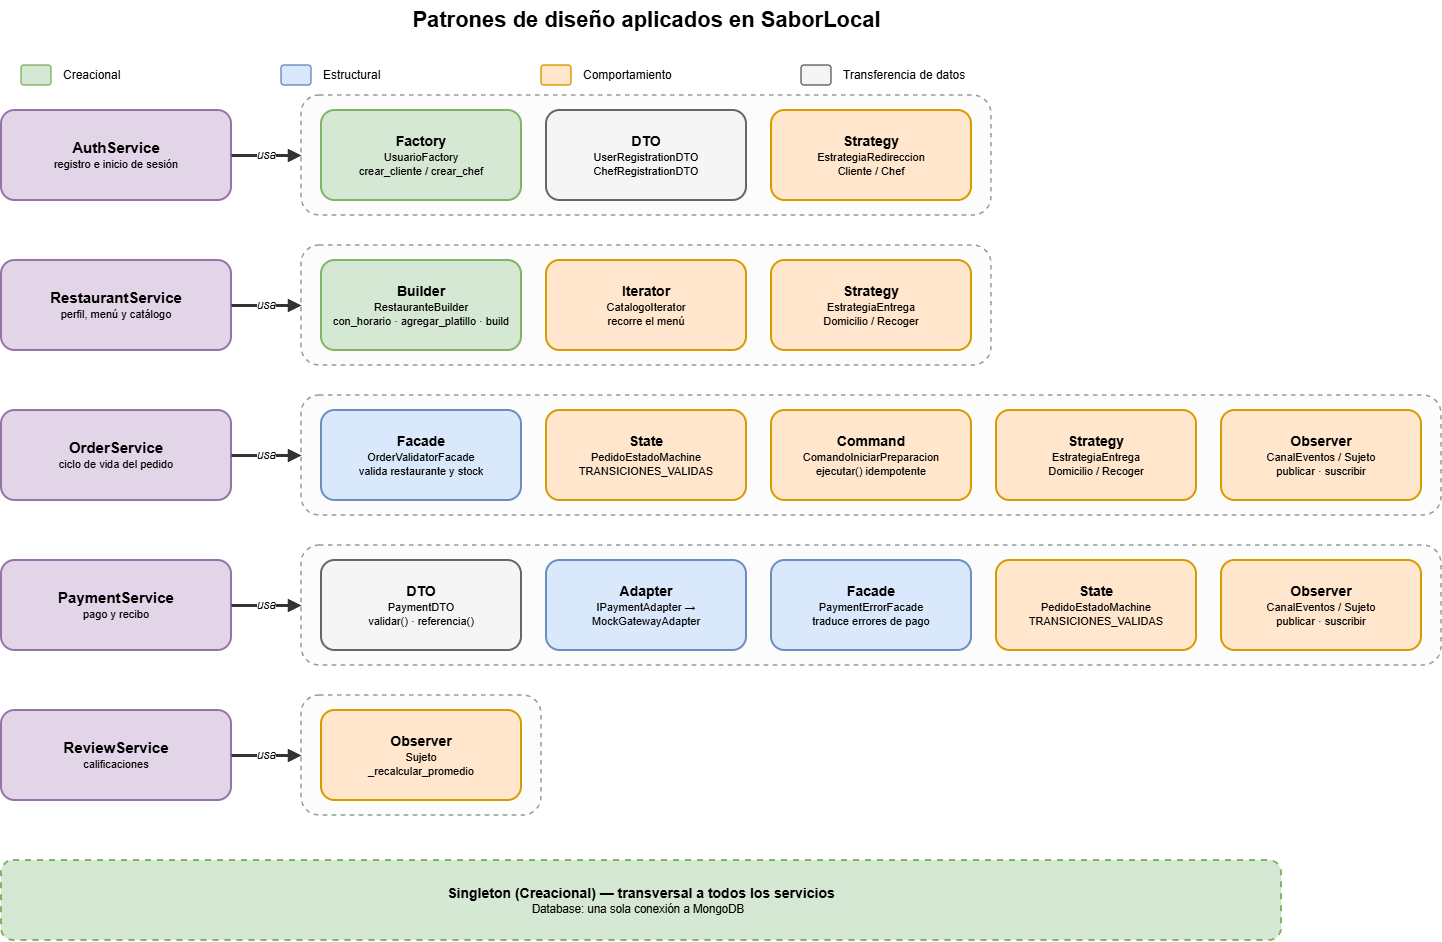

The diagram above was exported from draw.io. Its source (the exported page's mxGraphModel, read from the mxfile embedded in the PNG):
<mxGraphModel dx="1673" dy="907" grid="1" gridSize="10" guides="1" tooltips="1" connect="1" arrows="1" fold="1" page="1" pageScale="1" pageWidth="1400" pageHeight="1000" math="0" shadow="0">
  <root>
    <mxCell id="0" />
    <mxCell id="1" parent="0" />
    <mxCell id="c3" parent="1" style="text;html=1;align=center;verticalAlign=middle;fontSize=22;" value="&lt;b&gt;Patrones de diseño aplicados en SaborLocal&lt;/b&gt;" vertex="1">
      <mxGeometry height="40" width="900" x="235" y="30" as="geometry" />
    </mxCell>
    <mxCell id="c5" parent="1" style="rounded=1;whiteSpace=wrap;html=1;fillColor=#d5e8d4;strokeColor=#82b366;strokeWidth=2;fontSize=12;strokeWidth=1.5;" value="" vertex="1">
      <mxGeometry height="20" width="30" x="60" y="95" as="geometry" />
    </mxCell>
    <mxCell id="c6" parent="1" style="text;html=1;align=center;verticalAlign=middle;fontSize=12;align=left;" value="Creacional" vertex="1">
      <mxGeometry height="26" width="200" x="100" y="92" as="geometry" />
    </mxCell>
    <mxCell id="c7" parent="1" style="rounded=1;whiteSpace=wrap;html=1;fillColor=#dae8fc;strokeColor=#6c8ebf;strokeWidth=2;fontSize=12;strokeWidth=1.5;" value="" vertex="1">
      <mxGeometry height="20" width="30" x="320" y="95" as="geometry" />
    </mxCell>
    <mxCell id="c8" parent="1" style="text;html=1;align=center;verticalAlign=middle;fontSize=12;align=left;" value="Estructural" vertex="1">
      <mxGeometry height="26" width="200" x="360" y="92" as="geometry" />
    </mxCell>
    <mxCell id="c9" parent="1" style="rounded=1;whiteSpace=wrap;html=1;fillColor=#ffe6cc;strokeColor=#d79b00;strokeWidth=2;fontSize=12;strokeWidth=1.5;" value="" vertex="1">
      <mxGeometry height="20" width="30" x="580" y="95" as="geometry" />
    </mxCell>
    <mxCell id="c10" parent="1" style="text;html=1;align=center;verticalAlign=middle;fontSize=12;align=left;" value="Comportamiento" vertex="1">
      <mxGeometry height="26" width="200" x="620" y="92" as="geometry" />
    </mxCell>
    <mxCell id="c11" parent="1" style="rounded=1;whiteSpace=wrap;html=1;fillColor=#f5f5f5;strokeColor=#666666;strokeWidth=2;fontSize=12;strokeWidth=1.5;" value="" vertex="1">
      <mxGeometry height="20" width="30" x="840" y="95" as="geometry" />
    </mxCell>
    <mxCell id="c12" parent="1" style="text;html=1;align=center;verticalAlign=middle;fontSize=12;align=left;" value="Transferencia de datos" vertex="1">
      <mxGeometry height="26" width="200" x="880" y="92" as="geometry" />
    </mxCell>
    <mxCell id="c13" parent="1" style="rounded=1;whiteSpace=wrap;html=1;fillColor=#e1d5e7;strokeColor=#9673a6;strokeWidth=2;fontSize=12;" value="&lt;b style='font-size:15px'&gt;AuthService&lt;/b&gt;&lt;br&gt;&lt;font style='font-size:11px'&gt;registro e inicio de sesión&lt;/font&gt;" vertex="1">
      <mxGeometry height="90" width="230" x="40" y="140" as="geometry" />
    </mxCell>
    <mxCell id="c14" parent="1" style="rounded=1;whiteSpace=wrap;html=1;fillColor=#fcfcfc;strokeColor=#999999;strokeWidth=2;fontSize=12;dashed=1;strokeWidth=1.5;" value="" vertex="1">
      <mxGeometry height="120" width="690" x="340" y="125" as="geometry" />
    </mxCell>
    <mxCell id="c15" parent="1" style="rounded=1;whiteSpace=wrap;html=1;fillColor=#d5e8d4;strokeColor=#82b366;strokeWidth=2;fontSize=12;" value="&lt;b style='font-size:14px'&gt;Factory&lt;/b&gt;&lt;br&gt;&lt;font style='font-size:11px'&gt;UsuarioFactory&lt;br&gt;crear_cliente / crear_chef&lt;/font&gt;" vertex="1">
      <mxGeometry height="90" width="200" x="360" y="140" as="geometry" />
    </mxCell>
    <mxCell id="c16" parent="1" style="rounded=1;whiteSpace=wrap;html=1;fillColor=#f5f5f5;strokeColor=#666666;strokeWidth=2;fontSize=12;" value="&lt;b style='font-size:14px'&gt;DTO&lt;/b&gt;&lt;br&gt;&lt;font style='font-size:11px'&gt;UserRegistrationDTO&lt;br&gt;ChefRegistrationDTO&lt;/font&gt;" vertex="1">
      <mxGeometry height="90" width="200" x="585" y="140" as="geometry" />
    </mxCell>
    <mxCell id="c17" parent="1" style="rounded=1;whiteSpace=wrap;html=1;fillColor=#ffe6cc;strokeColor=#d79b00;strokeWidth=2;fontSize=12;" value="&lt;b style='font-size:14px'&gt;Strategy&lt;/b&gt;&lt;br&gt;&lt;font style='font-size:11px'&gt;EstrategiaRedireccion&lt;br&gt;Cliente / Chef&lt;/font&gt;" vertex="1">
      <mxGeometry height="90" width="200" x="810" y="140" as="geometry" />
    </mxCell>
    <mxCell id="c18" edge="1" parent="1" source="c13" style="endArrow=block;endFill=1;html=1;strokeColor=#333333;strokeWidth=3;fontSize=12;fontStyle=2;labelBackgroundColor=#ffffff;" target="c14" value="usa">
      <mxGeometry relative="1" as="geometry" />
    </mxCell>
    <mxCell id="c19" parent="1" style="rounded=1;whiteSpace=wrap;html=1;fillColor=#e1d5e7;strokeColor=#9673a6;strokeWidth=2;fontSize=12;" value="&lt;b style='font-size:15px'&gt;RestaurantService&lt;/b&gt;&lt;br&gt;&lt;font style='font-size:11px'&gt;perfil, menú y catálogo&lt;/font&gt;" vertex="1">
      <mxGeometry height="90" width="230" x="40" y="290" as="geometry" />
    </mxCell>
    <mxCell id="c20" parent="1" style="rounded=1;whiteSpace=wrap;html=1;fillColor=#fcfcfc;strokeColor=#999999;strokeWidth=2;fontSize=12;dashed=1;strokeWidth=1.5;" value="" vertex="1">
      <mxGeometry height="120" width="690" x="340" y="275" as="geometry" />
    </mxCell>
    <mxCell id="c21" parent="1" style="rounded=1;whiteSpace=wrap;html=1;fillColor=#d5e8d4;strokeColor=#82b366;strokeWidth=2;fontSize=12;" value="&lt;b style='font-size:14px'&gt;Builder&lt;/b&gt;&lt;br&gt;&lt;font style='font-size:11px'&gt;RestauranteBuilder&lt;br&gt;con_horario · agregar_platillo · build&lt;/font&gt;" vertex="1">
      <mxGeometry height="90" width="200" x="360" y="290" as="geometry" />
    </mxCell>
    <mxCell id="c22" parent="1" style="rounded=1;whiteSpace=wrap;html=1;fillColor=#ffe6cc;strokeColor=#d79b00;strokeWidth=2;fontSize=12;" value="&lt;b style='font-size:14px'&gt;Iterator&lt;/b&gt;&lt;br&gt;&lt;font style='font-size:11px'&gt;CatalogoIterator&lt;br&gt;recorre el menú&lt;/font&gt;" vertex="1">
      <mxGeometry height="90" width="200" x="585" y="290" as="geometry" />
    </mxCell>
    <mxCell id="c23" parent="1" style="rounded=1;whiteSpace=wrap;html=1;fillColor=#ffe6cc;strokeColor=#d79b00;strokeWidth=2;fontSize=12;" value="&lt;b style='font-size:14px'&gt;Strategy&lt;/b&gt;&lt;br&gt;&lt;font style='font-size:11px'&gt;EstrategiaEntrega&lt;br&gt;Domicilio / Recoger&lt;/font&gt;" vertex="1">
      <mxGeometry height="90" width="200" x="810" y="290" as="geometry" />
    </mxCell>
    <mxCell id="c24" edge="1" parent="1" source="c19" style="endArrow=block;endFill=1;html=1;strokeColor=#333333;strokeWidth=3;fontSize=12;fontStyle=2;labelBackgroundColor=#ffffff;" target="c20" value="usa">
      <mxGeometry relative="1" as="geometry" />
    </mxCell>
    <mxCell id="c25" parent="1" style="rounded=1;whiteSpace=wrap;html=1;fillColor=#e1d5e7;strokeColor=#9673a6;strokeWidth=2;fontSize=12;" value="&lt;b style='font-size:15px'&gt;OrderService&lt;/b&gt;&lt;br&gt;&lt;font style='font-size:11px'&gt;ciclo de vida del pedido&lt;/font&gt;" vertex="1">
      <mxGeometry height="90" width="230" x="40" y="440" as="geometry" />
    </mxCell>
    <mxCell id="c26" parent="1" style="rounded=1;whiteSpace=wrap;html=1;fillColor=#fcfcfc;strokeColor=#999999;strokeWidth=2;fontSize=12;dashed=1;strokeWidth=1.5;" value="" vertex="1">
      <mxGeometry height="120" width="1140" x="340" y="425" as="geometry" />
    </mxCell>
    <mxCell id="c27" parent="1" style="rounded=1;whiteSpace=wrap;html=1;fillColor=#dae8fc;strokeColor=#6c8ebf;strokeWidth=2;fontSize=12;" value="&lt;b style='font-size:14px'&gt;Facade&lt;/b&gt;&lt;br&gt;&lt;font style='font-size:11px'&gt;OrderValidatorFacade&lt;br&gt;valida restaurante y stock&lt;/font&gt;" vertex="1">
      <mxGeometry height="90" width="200" x="360" y="440" as="geometry" />
    </mxCell>
    <mxCell id="c28" parent="1" style="rounded=1;whiteSpace=wrap;html=1;fillColor=#ffe6cc;strokeColor=#d79b00;strokeWidth=2;fontSize=12;" value="&lt;b style='font-size:14px'&gt;State&lt;/b&gt;&lt;br&gt;&lt;font style='font-size:11px'&gt;PedidoEstadoMachine&lt;br&gt;TRANSICIONES_VALIDAS&lt;/font&gt;" vertex="1">
      <mxGeometry height="90" width="200" x="585" y="440" as="geometry" />
    </mxCell>
    <mxCell id="c29" parent="1" style="rounded=1;whiteSpace=wrap;html=1;fillColor=#ffe6cc;strokeColor=#d79b00;strokeWidth=2;fontSize=12;" value="&lt;b style='font-size:14px'&gt;Command&lt;/b&gt;&lt;br&gt;&lt;font style='font-size:11px'&gt;ComandoIniciarPreparacion&lt;br&gt;ejecutar() idempotente&lt;/font&gt;" vertex="1">
      <mxGeometry height="90" width="200" x="810" y="440" as="geometry" />
    </mxCell>
    <mxCell id="c30" parent="1" style="rounded=1;whiteSpace=wrap;html=1;fillColor=#ffe6cc;strokeColor=#d79b00;strokeWidth=2;fontSize=12;" value="&lt;b style='font-size:14px'&gt;Strategy&lt;/b&gt;&lt;br&gt;&lt;font style='font-size:11px'&gt;EstrategiaEntrega&lt;br&gt;Domicilio / Recoger&lt;/font&gt;" vertex="1">
      <mxGeometry height="90" width="200" x="1035" y="440" as="geometry" />
    </mxCell>
    <mxCell id="c31" parent="1" style="rounded=1;whiteSpace=wrap;html=1;fillColor=#ffe6cc;strokeColor=#d79b00;strokeWidth=2;fontSize=12;" value="&lt;b style='font-size:14px'&gt;Observer&lt;/b&gt;&lt;br&gt;&lt;font style='font-size:11px'&gt;CanalEventos / Sujeto&lt;br&gt;publicar · suscribir&lt;/font&gt;" vertex="1">
      <mxGeometry height="90" width="200" x="1260" y="440" as="geometry" />
    </mxCell>
    <mxCell id="c32" edge="1" parent="1" source="c25" style="endArrow=block;endFill=1;html=1;strokeColor=#333333;strokeWidth=3;fontSize=12;fontStyle=2;labelBackgroundColor=#ffffff;" target="c26" value="usa">
      <mxGeometry relative="1" as="geometry" />
    </mxCell>
    <mxCell id="c33" parent="1" style="rounded=1;whiteSpace=wrap;html=1;fillColor=#e1d5e7;strokeColor=#9673a6;strokeWidth=2;fontSize=12;" value="&lt;b style='font-size:15px'&gt;PaymentService&lt;/b&gt;&lt;br&gt;&lt;font style='font-size:11px'&gt;pago y recibo&lt;/font&gt;" vertex="1">
      <mxGeometry height="90" width="230" x="40" y="590" as="geometry" />
    </mxCell>
    <mxCell id="c34" parent="1" style="rounded=1;whiteSpace=wrap;html=1;fillColor=#fcfcfc;strokeColor=#999999;strokeWidth=2;fontSize=12;dashed=1;strokeWidth=1.5;" value="" vertex="1">
      <mxGeometry height="120" width="1140" x="340" y="575" as="geometry" />
    </mxCell>
    <mxCell id="c35" parent="1" style="rounded=1;whiteSpace=wrap;html=1;fillColor=#f5f5f5;strokeColor=#666666;strokeWidth=2;fontSize=12;" value="&lt;b style='font-size:14px'&gt;DTO&lt;/b&gt;&lt;br&gt;&lt;font style='font-size:11px'&gt;PaymentDTO&lt;br&gt;validar() · referencia()&lt;/font&gt;" vertex="1">
      <mxGeometry height="90" width="200" x="360" y="590" as="geometry" />
    </mxCell>
    <mxCell id="c36" parent="1" style="rounded=1;whiteSpace=wrap;html=1;fillColor=#dae8fc;strokeColor=#6c8ebf;strokeWidth=2;fontSize=12;" value="&lt;b style='font-size:14px'&gt;Adapter&lt;/b&gt;&lt;br&gt;&lt;font style='font-size:11px'&gt;IPaymentAdapter →&lt;br&gt;MockGatewayAdapter&lt;/font&gt;" vertex="1">
      <mxGeometry height="90" width="200" x="585" y="590" as="geometry" />
    </mxCell>
    <mxCell id="c37" parent="1" style="rounded=1;whiteSpace=wrap;html=1;fillColor=#dae8fc;strokeColor=#6c8ebf;strokeWidth=2;fontSize=12;" value="&lt;b style='font-size:14px'&gt;Facade&lt;/b&gt;&lt;br&gt;&lt;font style='font-size:11px'&gt;PaymentErrorFacade&lt;br&gt;traduce errores de pago&lt;/font&gt;" vertex="1">
      <mxGeometry height="90" width="200" x="810" y="590" as="geometry" />
    </mxCell>
    <mxCell id="c38" parent="1" style="rounded=1;whiteSpace=wrap;html=1;fillColor=#ffe6cc;strokeColor=#d79b00;strokeWidth=2;fontSize=12;" value="&lt;b style='font-size:14px'&gt;State&lt;/b&gt;&lt;br&gt;&lt;font style='font-size:11px'&gt;PedidoEstadoMachine&lt;br&gt;TRANSICIONES_VALIDAS&lt;/font&gt;" vertex="1">
      <mxGeometry height="90" width="200" x="1035" y="590" as="geometry" />
    </mxCell>
    <mxCell id="c39" parent="1" style="rounded=1;whiteSpace=wrap;html=1;fillColor=#ffe6cc;strokeColor=#d79b00;strokeWidth=2;fontSize=12;" value="&lt;b style='font-size:14px'&gt;Observer&lt;/b&gt;&lt;br&gt;&lt;font style='font-size:11px'&gt;CanalEventos / Sujeto&lt;br&gt;publicar · suscribir&lt;/font&gt;" vertex="1">
      <mxGeometry height="90" width="200" x="1260" y="590" as="geometry" />
    </mxCell>
    <mxCell id="c40" edge="1" parent="1" source="c33" style="endArrow=block;endFill=1;html=1;strokeColor=#333333;strokeWidth=3;fontSize=12;fontStyle=2;labelBackgroundColor=#ffffff;" target="c34" value="usa">
      <mxGeometry relative="1" as="geometry" />
    </mxCell>
    <mxCell id="c41" parent="1" style="rounded=1;whiteSpace=wrap;html=1;fillColor=#e1d5e7;strokeColor=#9673a6;strokeWidth=2;fontSize=12;" value="&lt;b style='font-size:15px'&gt;ReviewService&lt;/b&gt;&lt;br&gt;&lt;font style='font-size:11px'&gt;calificaciones&lt;/font&gt;" vertex="1">
      <mxGeometry height="90" width="230" x="40" y="740" as="geometry" />
    </mxCell>
    <mxCell id="c42" parent="1" style="rounded=1;whiteSpace=wrap;html=1;fillColor=#fcfcfc;strokeColor=#999999;strokeWidth=2;fontSize=12;dashed=1;strokeWidth=1.5;" value="" vertex="1">
      <mxGeometry height="120" width="240" x="340" y="725" as="geometry" />
    </mxCell>
    <mxCell id="c43" parent="1" style="rounded=1;whiteSpace=wrap;html=1;fillColor=#ffe6cc;strokeColor=#d79b00;strokeWidth=2;fontSize=12;" value="&lt;b style='font-size:14px'&gt;Observer&lt;/b&gt;&lt;br&gt;&lt;font style='font-size:11px'&gt;Sujeto&lt;br&gt;_recalcular_promedio&lt;/font&gt;" vertex="1">
      <mxGeometry height="90" width="200" x="360" y="740" as="geometry" />
    </mxCell>
    <mxCell id="c44" edge="1" parent="1" source="c41" style="endArrow=block;endFill=1;html=1;strokeColor=#333333;strokeWidth=3;fontSize=12;fontStyle=2;labelBackgroundColor=#ffffff;" target="c42" value="usa">
      <mxGeometry relative="1" as="geometry" />
    </mxCell>
    <mxCell id="c45" parent="1" style="rounded=1;whiteSpace=wrap;html=1;fillColor=#d5e8d4;strokeColor=#82b366;strokeWidth=2;fontSize=12;dashed=1;" value="&lt;b style=&quot;font-size:14px&quot;&gt;Singleton (Creacional) — transversal a todos los servicios&lt;/b&gt;&lt;br&gt;&lt;font style=&quot;font-size:11.5px&quot;&gt;Database: una sola conexión a MongoDB&amp;nbsp;&amp;nbsp;&lt;/font&gt;" vertex="1">
      <mxGeometry height="80" width="1280" x="40" y="890" as="geometry" />
    </mxCell>
  </root>
</mxGraphModel>